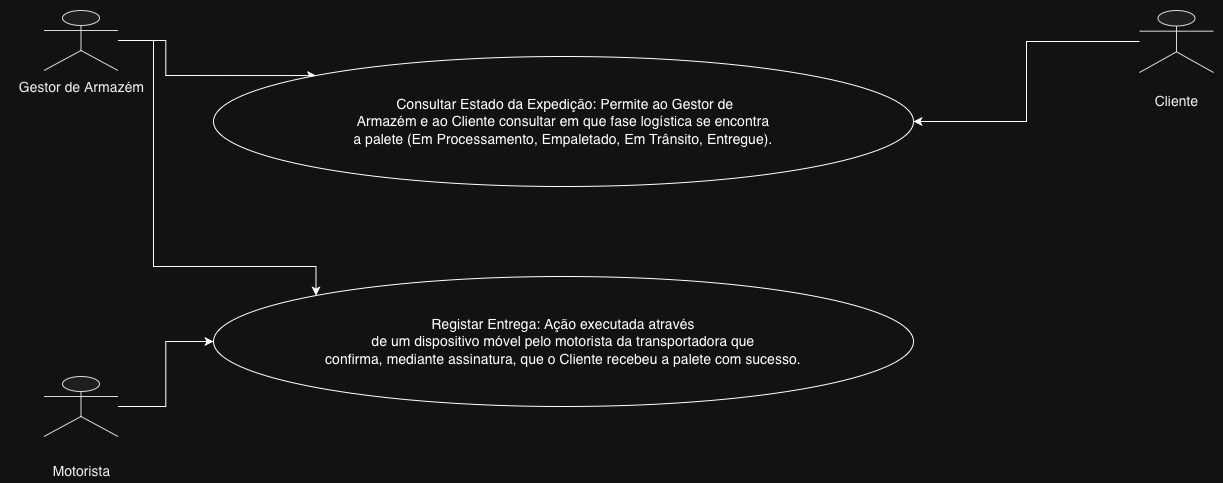

The diagram above was exported from draw.io. Its source (the exported page's mxGraphModel, read from the mxfile embedded in the PNG):
<mxGraphModel dx="1662" dy="1147" grid="1" gridSize="10" guides="1" tooltips="1" connect="1" arrows="1" fold="1" page="1" pageScale="1" pageWidth="827" pageHeight="1169" math="0" shadow="0">
  <root>
    <mxCell id="0" />
    <mxCell id="1" parent="0" />
    <UserObject label="" plantUmlData="{&#10;  &quot;data&quot;: &quot;@startuml\nleft to right direction\nskinparam usecase {\n  BackgroundColor transparent\n}\n\nactor \&quot;Gestor de Armazém\&quot; as Gestor\nactor \&quot;Cliente\&quot; as Cliente\nactor \&quot;Motorista\&quot; as Motorista\n\npackage \&quot;Módulo 4: Rastreabilidade (Tracking)\&quot; {\n  \n  usecase \&quot;UC11 - Consultar Estado da Expedição: Permite ao Gestor de\\nArmazém e ao Cliente consultar em que fase logística se encontra\\na palete (Em Processamento, Empaletado, Em Trânsito, Entregue).\&quot; as UC11\n\n  usecase \&quot;UC12 - Registar Entrega (Prova de Entrega): Ação executada através\\nde um dispositivo móvel pelo motorista da transportadora que\\nconfirma, mediante assinatura, que o Cliente recebeu a palete com sucesso.\&quot; as UC12\n\n}\n\n' Quem consulta o tracking\nGestor --&gt; UC11\nCliente --&gt; UC11\n\n' Quem interage no momento da entrega final\nMotorista --&gt; UC12\nCliente --&gt; UC12\n\n@enduml&quot;,&#10;  &quot;config&quot;: null&#10;}" id="lbrNJ9ON9Gaj8BvTQZ6U-14">
      <mxCell connectable="0" parent="1" style="group;transparentBounds=1;editIcon=1;lockedGroup=0;groupPadding=10;" vertex="1">
        <mxGeometry as="geometry" />
      </mxCell>
    </UserObject>
    <mxCell id="lbrNJ9ON9Gaj8BvTQZ6U-37" edge="1" parent="lbrNJ9ON9Gaj8BvTQZ6U-14" source="lbrNJ9ON9Gaj8BvTQZ6U-18" style="edgeStyle=orthogonalEdgeStyle;rounded=0;orthogonalLoop=1;jettySize=auto;html=1;entryX=0;entryY=0;entryDx=0;entryDy=0;" target="lbrNJ9ON9Gaj8BvTQZ6U-28">
      <mxGeometry relative="1" as="geometry" />
    </mxCell>
    <UserObject label="" plantUmlId="actor_3" plantUmlBaseStyle="shape=umlActor;html=1;fillColor=#F1F1F1;strokeColor=#181818;fontColor=#000000;fontSize=14;" plantUmlBaseValue="" id="lbrNJ9ON9Gaj8BvTQZ6U-18">
      <mxCell parent="lbrNJ9ON9Gaj8BvTQZ6U-14" style="shape=umlActor;html=1;fillColor=#F1F1F1;strokeColor=#181818;fontColor=#000000;fontSize=14;" vertex="1">
        <mxGeometry height="60" width="74" x="80.5" y="114" as="geometry" />
      </mxCell>
    </UserObject>
    <UserObject label="Gestor de Armazém" plantUmlId="actorlbl_4" plantUmlBaseStyle="text;html=1;align=center;verticalAlign=top;fontColor=#000000;fontSize=14;" plantUmlBaseValue="Gestor de Armazém" id="lbrNJ9ON9Gaj8BvTQZ6U-19">
      <mxCell parent="lbrNJ9ON9Gaj8BvTQZ6U-14" style="text;html=1;align=center;verticalAlign=top;fontColor=#000000;fontSize=14;" vertex="1">
        <mxGeometry height="17" width="141" x="47" y="176" as="geometry" />
      </mxCell>
    </UserObject>
    <mxCell id="lbrNJ9ON9Gaj8BvTQZ6U-35" edge="1" parent="lbrNJ9ON9Gaj8BvTQZ6U-14" source="lbrNJ9ON9Gaj8BvTQZ6U-20" style="edgeStyle=orthogonalEdgeStyle;rounded=0;orthogonalLoop=1;jettySize=auto;html=1;entryX=1;entryY=0.5;entryDx=0;entryDy=0;" target="lbrNJ9ON9Gaj8BvTQZ6U-28">
      <mxGeometry relative="1" as="geometry" />
    </mxCell>
    <UserObject label="" plantUmlId="actor_5" plantUmlBaseStyle="shape=umlActor;html=1;fillColor=#F1F1F1;strokeColor=#181818;fontColor=#000000;fontSize=14;" plantUmlBaseValue="" id="lbrNJ9ON9Gaj8BvTQZ6U-20">
      <mxCell parent="lbrNJ9ON9Gaj8BvTQZ6U-14" style="shape=umlActor;html=1;fillColor=#F1F1F1;strokeColor=#181818;fontColor=#000000;fontSize=14;" vertex="1">
        <mxGeometry height="62" width="74" x="1176" y="114" as="geometry" />
      </mxCell>
    </UserObject>
    <UserObject label="Cliente" plantUmlId="actorlbl_6" plantUmlBaseStyle="text;html=1;align=center;verticalAlign=top;fontColor=#000000;fontSize=14;" plantUmlBaseValue="Cliente" id="lbrNJ9ON9Gaj8BvTQZ6U-21">
      <mxCell parent="lbrNJ9ON9Gaj8BvTQZ6U-14" style="text;html=1;align=center;verticalAlign=top;fontColor=#000000;fontSize=14;" vertex="1">
        <mxGeometry height="17" width="56" x="1185" y="190" as="geometry" />
      </mxCell>
    </UserObject>
    <mxCell id="lbrNJ9ON9Gaj8BvTQZ6U-34" edge="1" parent="lbrNJ9ON9Gaj8BvTQZ6U-14" source="lbrNJ9ON9Gaj8BvTQZ6U-22" style="edgeStyle=orthogonalEdgeStyle;rounded=0;orthogonalLoop=1;jettySize=auto;html=1;entryX=0;entryY=0.5;entryDx=0;entryDy=0;" target="lbrNJ9ON9Gaj8BvTQZ6U-29">
      <mxGeometry relative="1" as="geometry" />
    </mxCell>
    <UserObject label="" plantUmlId="actor_7" plantUmlBaseStyle="shape=umlActor;html=1;fillColor=#F1F1F1;strokeColor=#181818;fontColor=#000000;fontSize=14;" plantUmlBaseValue="" id="lbrNJ9ON9Gaj8BvTQZ6U-22">
      <mxCell parent="lbrNJ9ON9Gaj8BvTQZ6U-14" style="shape=umlActor;html=1;fillColor=#F1F1F1;strokeColor=#181818;fontColor=#000000;fontSize=14;" vertex="1">
        <mxGeometry height="60" width="74" x="80.5" y="480" as="geometry" />
      </mxCell>
    </UserObject>
    <UserObject label="Motorista" plantUmlId="actorlbl_8" plantUmlBaseStyle="text;html=1;align=center;verticalAlign=top;fontColor=#000000;fontSize=14;" plantUmlBaseValue="Motorista" id="lbrNJ9ON9Gaj8BvTQZ6U-23">
      <mxCell parent="lbrNJ9ON9Gaj8BvTQZ6U-14" style="text;html=1;align=center;verticalAlign=top;fontColor=#000000;fontSize=14;" vertex="1">
        <mxGeometry height="17" width="74" x="80.5" y="560" as="geometry" />
      </mxCell>
    </UserObject>
    <mxCell id="lbrNJ9ON9Gaj8BvTQZ6U-29" parent="lbrNJ9ON9Gaj8BvTQZ6U-14" style="ellipse;whiteSpace=wrap;html=1;" value="&lt;span style=&quot;color: light-dark(rgb(237, 237, 237), rgb(255, 255, 255));&quot;&gt;&lt;span style=&quot;caret-color: rgb(237, 237, 237); font-size: 14px;&quot;&gt;Registar Entrega: Ação executada através&lt;/span&gt;&lt;br style=&quot;caret-color: rgb(237, 237, 237); font-size: 14px;&quot;&gt;&lt;span style=&quot;caret-color: rgb(237, 237, 237); font-size: 14px;&quot;&gt;de um dispositivo móvel pelo motorista da transportadora que&lt;/span&gt;&lt;br style=&quot;caret-color: rgb(237, 237, 237); font-size: 14px;&quot;&gt;&lt;span style=&quot;caret-color: rgb(237, 237, 237); font-size: 14px;&quot;&gt;confirma, mediante assinatura, que o Cliente recebeu a palete com sucesso.&lt;/span&gt;&lt;/span&gt;" vertex="1">
      <mxGeometry height="130" width="700" x="250" y="380" as="geometry" />
    </mxCell>
    <mxCell id="lbrNJ9ON9Gaj8BvTQZ6U-28" parent="lbrNJ9ON9Gaj8BvTQZ6U-14" style="ellipse;whiteSpace=wrap;html=1;" value="&lt;span style=&quot;color: light-dark(rgb(237, 237, 237), rgb(255, 255, 255));&quot;&gt;&lt;span style=&quot;caret-color: rgb(237, 237, 237); font-size: 14px;&quot;&gt;&amp;nbsp;Consultar Estado da Expedição: Permite ao Gestor de&lt;/span&gt;&lt;br style=&quot;caret-color: rgb(237, 237, 237); font-size: 14px;&quot;&gt;&lt;span style=&quot;caret-color: rgb(237, 237, 237); font-size: 14px;&quot;&gt;Armazém e ao Cliente consultar em que fase logística se encontra&lt;/span&gt;&lt;br style=&quot;caret-color: rgb(237, 237, 237); font-size: 14px;&quot;&gt;&lt;span style=&quot;caret-color: rgb(237, 237, 237); font-size: 14px;&quot;&gt;a palete (Em Processamento, Empaletado, Em Trânsito, Entregue).&lt;/span&gt;&lt;/span&gt;" vertex="1">
      <mxGeometry height="130" width="700" x="250" y="160" as="geometry" />
    </mxCell>
    <mxCell id="lbrNJ9ON9Gaj8BvTQZ6U-41" edge="1" parent="lbrNJ9ON9Gaj8BvTQZ6U-14" source="lbrNJ9ON9Gaj8BvTQZ6U-18" style="edgeStyle=orthogonalEdgeStyle;rounded=0;orthogonalLoop=1;jettySize=auto;html=1;entryX=0;entryY=0;entryDx=0;entryDy=0;" target="lbrNJ9ON9Gaj8BvTQZ6U-29">
      <mxGeometry relative="1" x="-0.148" as="geometry">
        <Array as="points">
          <mxPoint x="190" y="144" />
          <mxPoint x="190" y="370" />
          <mxPoint x="352.5" y="370" />
        </Array>
      </mxGeometry>
    </mxCell>
  </root>
</mxGraphModel>